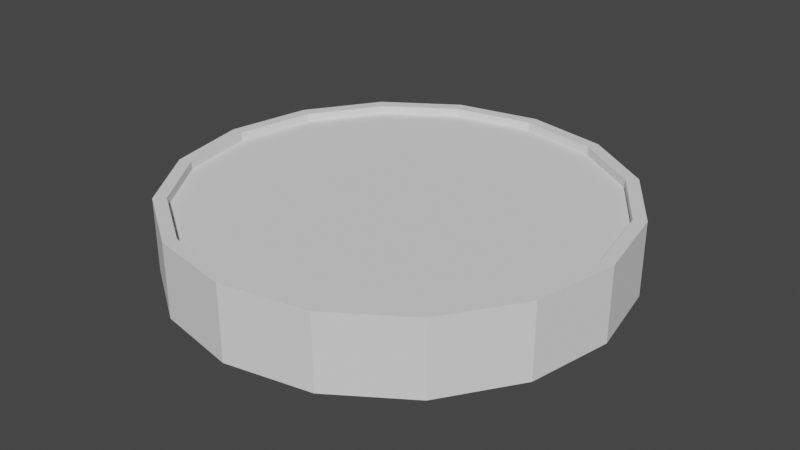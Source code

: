 # Source: klokCR.blend  (saved by Blender 2.93.21; exported with 4.5.12 LTS)
import bpy
from mathutils import Matrix  # noqa: F401  (used for matrix-valued properties, if any)

bpy.ops.wm.read_factory_settings(use_empty=True)
scene = bpy.context.scene
scene.name = 'Scene'

# ---- collections
col_collection = bpy.data.collections.new('Collection'); scene.collection.children.link(col_collection)

# ---- world
world_world = bpy.data.worlds.new('World'); scene.world = world_world
world_world.use_nodes = True; world_world.node_tree.nodes.clear()
_N = world_world.node_tree.nodes; _L = world_world.node_tree.links
n0 = _N.new('ShaderNodeOutputWorld'); n0.name = 'World Output'; n0.location = (300, 300)
n1 = _N.new('ShaderNodeBackground'); n1.name = 'Background'; n1.location = (10, 300)
n1.inputs[0].default_value = (0.05088, 0.05088, 0.05088, 1.0)
_L.new(n1.outputs[0], n0.inputs[0])
n0.is_active_output = True
world_world.color = (0.05088, 0.05088, 0.05088)
world_world.use_sun_shadow = False
world_world.sun_shadow_jitter_overblur = 0.0

# ---- meshes
me_cylinder = bpy.data.meshes.new('Cylinder')
me_cylinder.from_pydata([(-0.1, 0.1, 0.01918), (-0.1307, 0.05412, 0.01918), (-0.1414, 1.203e-09, 0.01918), (-0.1307, -0.05412, 0.01918), (-0.1, -0.1, 0.01918), (-0.05412, -0.1307, 0.01918), (-1.253e-08, -0.1414, 0.01918), (0.05412, -0.1307, 0.01918), (0.1, -0.1, 0.01918), (0.1307, -0.05412, 0.01918), (0.1414, -6.947e-09, 0.01918), (0.1307, 0.05412, 0.01918), (0.1, 0.1, 0.01918), (-5.859e-10, 0.1414, 0.01918), (0.05412, 0.1307, 0.01918), (0.0574, 0.1386, 0.025), (0.0, 0.15, 0.025), (0.1061, 0.1061, 0.025), (0.1386, 0.0574, 0.025), (0.15, -6.557e-09, 0.025), (0.1386, -0.0574, 0.025), (0.1061, -0.1061, 0.025), (0.0574, -0.1386, 0.025), (-1.311e-08, -0.15, 0.025), (-0.0574, -0.1386, 0.025), (-0.1061, -0.1061, 0.025), (-0.1386, -0.0574, 0.025), (-0.15, 1.789e-09, 0.025), (-0.1386, 0.0574, 0.025), (-0.1061, 0.1061, 0.025), (-0.0574, 0.1386, 0.025), (0.05412, 0.1307, 0.025), (-5.859e-10, 0.1414, 0.025), (0.1, 0.1, 0.025), (0.1307, 0.05412, 0.025), (0.1414, -6.947e-09, 0.025), (0.1307, -0.05412, 0.025), (0.1, -0.1, 0.025), (0.05412, -0.1307, 0.025), (-1.253e-08, -0.1414, 0.025), (-0.05412, -0.1307, 0.025), (-0.1, -0.1, 0.025), (-0.1307, -0.05412, 0.025), (-0.1414, 1.203e-09, 0.025), (-0.1307, 0.05412, 0.025), (-0.1, 0.1, 0.025), (-0.05412, 0.1307, 0.025), (-0.05412, 0.1307, 0.01918), (5.588e-10, -1.781e-09, 0.01918), (0.0, 0.15, -0.025), (0.0574, 0.1386, -0.025), (0.1061, 0.1061, -0.025), (0.1386, 0.0574, -0.025), (0.15, -6.557e-09, -0.025), (0.1386, -0.0574, -0.025), (0.1061, -0.1061, -0.025), (0.0574, -0.1386, -0.025), (-1.311e-08, -0.15, -0.025), (-0.0574, -0.1386, -0.025), (-0.1061, -0.1061, -0.025), (-0.1386, -0.0574, -0.025), (-0.15, 1.789e-09, -0.025), (-0.1386, 0.0574, -0.025), (-0.1061, 0.1061, -0.025), (-0.0574, 0.1386, -0.025)], [], [(49, 16, 15, 50), (50, 15, 17, 51), (51, 17, 18, 52), (52, 18, 19, 53), (53, 19, 20, 54), (54, 20, 21, 55), (55, 21, 22, 56), (56, 22, 23, 57), (57, 23, 24, 58), (58, 24, 25, 59), (59, 25, 26, 60), (60, 26, 27, 61), (61, 27, 28, 62), (62, 28, 29, 63), (48, 0, 1), (63, 29, 30, 64), (64, 30, 16, 49), (32, 31, 15, 16), (31, 33, 17, 15), (33, 34, 18, 17), (34, 35, 19, 18), (35, 36, 20, 19), (36, 37, 21, 20), (37, 38, 22, 21), (38, 39, 23, 22), (39, 40, 24, 23), (40, 41, 25, 24), (41, 42, 26, 25), (42, 43, 27, 26), (43, 44, 28, 27), (44, 45, 29, 28), (45, 46, 30, 29), (46, 32, 16, 30), (35, 34, 11, 10), (42, 41, 4, 3), (34, 33, 12, 11), (41, 40, 5, 4), (33, 31, 14, 12), (40, 39, 6, 5), (32, 46, 47, 13), (31, 32, 13, 14), (39, 38, 7, 6), (46, 45, 0, 47), (38, 37, 8, 7), (45, 44, 1, 0), (37, 36, 9, 8), (44, 43, 2, 1), (36, 35, 10, 9), (43, 42, 3, 2), (48, 1, 2), (48, 2, 3), (48, 3, 4), (48, 4, 5), (48, 5, 6), (48, 6, 7), (48, 7, 8), (48, 8, 9), (48, 9, 10), (48, 10, 11), (48, 11, 12), (48, 12, 14), (48, 14, 13), (48, 47, 0), (48, 13, 47)])
_uv = me_cylinder.uv_layers.new(name='UVMap')
_uv.uv.foreach_set('vector', [0.5372, 0.4667, 0.4649, 0.4169, 0.4951, 0.3387, 0.5811, 0.3576, 0.5811, 0.3576, 0.4951, 0.3387, 0.4944, 0.2544, 0.5811, 0.2403, 0.5811, 0.2403, 0.4944, 0.2544, 0.4633, 0.1766, 0.5381, 0.1318, 0.5381, 0.1318, 0.4633, 0.1766, 0.4063, 0.1169, 0.458, 0.0474, 0.458, 0.0474, 0.4063, 0.1169, 0.3311, 0.08495, 0.3513, 0.0007441, 0.3513, 0.0007441, 0.3311, 0.08495, 0.2494, 0.08583, 0.2345, 0.0001007, 0.2345, 0.0001007, 0.2494, 0.08583, 0.1739, 0.119, 0.1265, 0.04547, 0.1265, 0.04547, 0.1739, 0.119, 0.1166, 0.1793, 0.04427, 0.1294, 0.04427, 0.1294, 0.1166, 0.1793, 0.086, 0.2575, 0.0001007, 0.2385, 0.0001007, 0.2385, 0.086, 0.2575, 0.08677, 0.3418, 0.0001111, 0.3559, 0.0001111, 0.3559, 0.08677, 0.3418, 0.1183, 0.4194, 0.04348, 0.4645, 0.04348, 0.4645, 0.1183, 0.4194, 0.1754, 0.4791, 0.1238, 0.5487, 0.1238, 0.5487, 0.1754, 0.4791, 0.2506, 0.5111, 0.2304, 0.5953, 0.2304, 0.5953, 0.2506, 0.5111, 0.3323, 0.5103, 0.3471, 0.596, 0.7906, 0.2094, 0.7489, 0.4187, 0.672, 0.3869, 0.3471, 0.596, 0.3323, 0.5103, 0.4077, 0.4772, 0.4551, 0.5507, 0.4551, 0.5507, 0.4077, 0.4772, 0.4649, 0.4169, 0.5372, 0.4667, 0.4546, 0.4103, 0.483, 0.3364, 0.4951, 0.3387, 0.4649, 0.4169, 0.483, 0.3364, 0.4822, 0.2567, 0.4944, 0.2544, 0.4951, 0.3387, 0.4822, 0.2567, 0.4529, 0.1831, 0.4633, 0.1766, 0.4944, 0.2544, 0.4529, 0.1831, 0.3993, 0.1268, 0.4063, 0.1169, 0.4633, 0.1766, 0.3993, 0.1268, 0.3287, 0.09671, 0.3311, 0.08495, 0.4063, 0.1169, 0.3287, 0.09671, 0.2519, 0.09765, 0.2494, 0.08583, 0.3311, 0.08495, 0.2519, 0.09765, 0.1808, 0.129, 0.1739, 0.119, 0.2494, 0.08583, 0.1808, 0.129, 0.1269, 0.186, 0.1166, 0.1793, 0.1739, 0.119, 0.1269, 0.186, 0.09814, 0.2599, 0.086, 0.2575, 0.1166, 0.1793, 0.09814, 0.2599, 0.09893, 0.3395, 0.08677, 0.3418, 0.086, 0.2575, 0.09893, 0.3395, 0.1287, 0.4129, 0.1183, 0.4194, 0.08677, 0.3418, 0.1287, 0.4129, 0.1824, 0.4692, 0.1754, 0.4791, 0.1183, 0.4194, 0.1824, 0.4692, 0.2531, 0.4994, 0.2506, 0.5111, 0.1754, 0.4791, 0.2531, 0.4994, 0.3298, 0.4985, 0.3323, 0.5103, 0.2506, 0.5111, 0.3298, 0.4985, 0.4008, 0.4672, 0.4077, 0.4772, 0.3323, 0.5103, 0.4008, 0.4672, 0.4546, 0.4103, 0.4649, 0.4169, 0.4077, 0.4772, 0.3993, 0.1268, 0.4529, 0.1831, 0.446, 0.1876, 0.3948, 0.1335, 0.1287, 0.4129, 0.09893, 0.3395, 0.1071, 0.3377, 0.1356, 0.4083, 0.4529, 0.1831, 0.4822, 0.2567, 0.474, 0.2584, 0.446, 0.1876, 0.09893, 0.3395, 0.09814, 0.2599, 0.1064, 0.2612, 0.1071, 0.3377, 0.4822, 0.2567, 0.483, 0.3364, 0.4747, 0.335, 0.474, 0.2584, 0.09814, 0.2599, 0.1269, 0.186, 0.134, 0.1904, 0.1064, 0.2612, 0.4546, 0.4103, 0.4008, 0.4672, 0.396, 0.4606, 0.4475, 0.406, 0.483, 0.3364, 0.4546, 0.4103, 0.4475, 0.406, 0.4747, 0.335, 0.1269, 0.186, 0.1808, 0.129, 0.1857, 0.1357, 0.134, 0.1904, 0.4008, 0.4672, 0.3298, 0.4985, 0.328, 0.4905, 0.396, 0.4606, 0.1808, 0.129, 0.2519, 0.09765, 0.2537, 0.1056, 0.1857, 0.1357, 0.3298, 0.4985, 0.2531, 0.4994, 0.2545, 0.4914, 0.328, 0.4905, 0.2519, 0.09765, 0.3287, 0.09671, 0.3272, 0.1047, 0.2537, 0.1056, 0.2531, 0.4994, 0.1824, 0.4692, 0.187, 0.4625, 0.2545, 0.4914, 0.3287, 0.09671, 0.3993, 0.1268, 0.3948, 0.1335, 0.3272, 0.1047, 0.1824, 0.4692, 0.1287, 0.4129, 0.1356, 0.4083, 0.187, 0.4625, 0.7906, 0.2094, 0.672, 0.3869, 0.6131, 0.328, 0.7906, 0.2094, 0.6131, 0.328, 0.5813, 0.2511, 0.7906, 0.2094, 0.5813, 0.2511, 0.5813, 0.1678, 0.7906, 0.2094, 0.5813, 0.1678, 0.6131, 0.09085, 0.7906, 0.2094, 0.6131, 0.09085, 0.672, 0.03197, 0.7906, 0.2094, 0.672, 0.03197, 0.7489, 0.0001007, 0.7906, 0.2094, 0.7489, 0.0001007, 0.8322, 0.0001007, 0.7906, 0.2094, 0.8322, 0.0001007, 0.9091, 0.03197, 0.7906, 0.2094, 0.9091, 0.03197, 0.968, 0.09085, 0.7906, 0.2094, 0.968, 0.09085, 0.9999, 0.1678, 0.7906, 0.2094, 0.9999, 0.1678, 0.9999, 0.2511, 0.7906, 0.2094, 0.9999, 0.2511, 0.968, 0.328, 0.7906, 0.2094, 0.968, 0.328, 0.9091, 0.3869, 0.7906, 0.2094, 0.8322, 0.4187, 0.7489, 0.4187, 0.7906, 0.2094, 0.9091, 0.3869, 0.8322, 0.4187])
me_cylinder.use_remesh_fix_poles = True
me_cylinder.use_remesh_preserve_attributes = False
me_cylinder.update()

# ---- objects
ob_cylinder = bpy.data.objects.new('Cylinder', me_cylinder)

# ---- transforms, parenting, visibility, modifiers, constraints
ob_cylinder.location = (0.0, 0.0, 0.0)

# ---- collection membership
col_collection.objects.link(ob_cylinder)

# ---- scene / render settings (as saved in the file)
scene.frame_start = 1; scene.frame_end = 250; scene.frame_set(1)
scene.render.engine = 'BLENDER_EEVEE_NEXT'
scene.cycles.use_denoising = False
scene.cycles.samples = 128
scene.cycles.sampling_pattern = 'TABULATED_SOBOL'
scene.cycles.use_adaptive_sampling = False
scene.cycles.use_light_tree = False
scene.view_settings.view_transform = 'Filmic'
bpy.context.view_layer.update()

# ---- added for rendering (the .blend has no active camera and no usable light): camera, sun
cam_auto = bpy.data.cameras.new('AutoCamera')
cam_auto.lens = 50.0
cam_auto.sensor_width = 36.0
cam_auto.clip_end = 1000.0
ob_auto_camera = bpy.data.objects.new('AutoCamera', cam_auto)
scene.collection.objects.link(ob_auto_camera)
ob_auto_camera.location = (0.395256, -0.474307, 0.316205)
ob_auto_camera.rotation_euler = (1.09748, -7.21219e-08, 0.694738)
scene.camera = ob_auto_camera
light_auto_sun = bpy.data.lights.new('AutoSun', 'SUN')
light_auto_sun.energy = 3.0
light_auto_sun.angle = 0.0523599
ob_auto_sun = bpy.data.objects.new('AutoSun', light_auto_sun)
scene.collection.objects.link(ob_auto_sun)
ob_auto_sun.rotation_euler = (0.872665, 0.174533, 0.523599)
bpy.context.view_layer.update()
